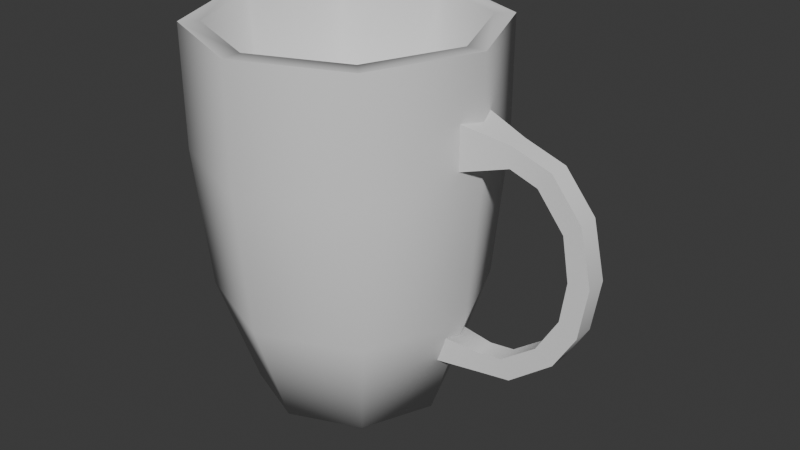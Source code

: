 # Source: mug.blend  (saved by Blender 4.1.24; exported with 4.5.12 LTS)
import bpy
from mathutils import Matrix  # noqa: F401  (used for matrix-valued properties, if any)

bpy.ops.wm.read_factory_settings(use_empty=True)
scene = bpy.context.scene
scene.name = 'Scene'

# ---- collections
col_collection = bpy.data.collections.new('Collection'); scene.collection.children.link(col_collection)

# ---- node groups
ng_smooth_by_angle = bpy.data.node_groups.new('Smooth by Angle', 'GeometryNodeTree')
_s = ng_smooth_by_angle.interface.new_socket(name='Mesh', in_out='OUTPUT', socket_type='NodeSocketGeometry')
_s = ng_smooth_by_angle.interface.new_socket(name='Mesh', in_out='INPUT', socket_type='NodeSocketGeometry')
_s = ng_smooth_by_angle.interface.new_socket(name='Angle', in_out='INPUT', socket_type='NodeSocketFloat')
_s.subtype = 'ANGLE'
_s.default_value = 0.5236
_s.min_value = 0.0
_s.max_value = 3.142
_s.description = 'Maximum face angle for smooth edges'
_s = ng_smooth_by_angle.interface.new_socket(name='Ignore Sharpness', in_out='INPUT', socket_type='NodeSocketBool')
_s.force_non_field = True
ng_smooth_by_angle.is_modifier = True
_N = ng_smooth_by_angle.nodes; _L = ng_smooth_by_angle.links
n0 = _N.new('GeometryNodeSetShadeSmooth'); n0.name = 'Set Shade Smooth'; n0.location = (120, -80)
n0.domain = 'EDGE'
n1 = _N.new('GeometryNodeSetShadeSmooth'); n1.name = 'Set Shade Smooth.001'; n1.location = (300, -80)
n2 = _N.new('NodeGroupOutput'); n2.name = 'Group Output'; n2.location = (480, -80)
n3 = _N.new('GeometryNodeInputMeshEdgeAngle'); n3.name = 'Edge Angle'; n3.location = (-440, -240)
n4 = _N.new('NodeGroupInput'); n4.name = 'Group Input'; n4.location = (-80, -80)
n5 = _N.new('GeometryNodeInputEdgeSmooth'); n5.name = 'Is Edge Smooth'; n5.location = (-260, -120)
n6 = _N.new('GeometryNodeInputShadeSmooth'); n6.name = 'Is Shade Smooth'; n6.location = (-440, -397)
n7 = _N.new('FunctionNodeCompare'); n7.name = 'Compare'; n7.location = (-260, -260)
n7.operation = 'LESS_EQUAL'
n7.inputs[6].default_value = (0.0, 0.0, 0.0, 0.0)
n7.inputs[7].default_value = (0.0, 0.0, 0.0, 0.0)
n8 = _N.new('FunctionNodeBooleanMath'); n8.name = 'Boolean Math.001'; n8.location = (-80, -260)
n9 = _N.new('NodeGroupInput'); n9.name = 'Group Input.001'; n9.location = (-440, -329)
n10 = _N.new('NodeGroupInput'); n10.name = 'Group Input.002'; n10.location = (-259, -189)
n11 = _N.new('FunctionNodeBooleanMath'); n11.name = 'Boolean Math'; n11.location = (-80, -149)
n11.operation = 'OR'
n12 = _N.new('FunctionNodeBooleanMath'); n12.name = 'Boolean Math.002'; n12.location = (-260, -380)
n12.operation = 'OR'
n13 = _N.new('NodeGroupInput'); n13.name = 'Group Input.003'; n13.location = (-440, -460)
_L.new(n3.outputs[0], n7.inputs[0])
_L.new(n1.outputs[0], n2.inputs[0])
_L.new(n9.outputs[1], n7.inputs[1])
_L.new(n7.outputs[0], n8.inputs[0])
_L.new(n4.outputs[0], n0.inputs[0])
_L.new(n0.outputs[0], n1.inputs[0])
_L.new(n8.outputs[0], n0.inputs[2])
_L.new(n10.outputs[2], n11.inputs[1])
_L.new(n5.outputs[0], n11.inputs[0])
_L.new(n11.outputs[0], n0.inputs[1])
_L.new(n13.outputs[2], n12.inputs[1])
_L.new(n6.outputs[0], n12.inputs[0])
_L.new(n12.outputs[0], n8.inputs[1])
n2.is_active_output = True

# ---- world
world_world = bpy.data.worlds.new('World'); scene.world = world_world
world_world.use_nodes = True; world_world.node_tree.nodes.clear()
_N = world_world.node_tree.nodes; _L = world_world.node_tree.links
n0 = _N.new('ShaderNodeOutputWorld'); n0.name = 'World Output'; n0.location = (300, 300)
n1 = _N.new('ShaderNodeBackground'); n1.name = 'Background'; n1.location = (10, 300)
n1.inputs[0].default_value = (0.05088, 0.05088, 0.05088, 1.0)
_L.new(n1.outputs[0], n0.inputs[0])
n0.is_active_output = True
world_world.color = (0.05088, 0.05088, 0.05088)
world_world.use_sun_shadow = False
world_world.sun_shadow_jitter_overblur = 0.0

# ---- meshes
me_cylinder = bpy.data.meshes.new('Cylinder')
me_cylinder.from_pydata([(7.451e-10, 0.9, 0.0), (-1.806e-09, 1.242, 1.013), (0.6364, 0.6364, 0.0), (0.8785, 0.8785, 1.013), (0.9, 0.0, 0.0), (1.242, 0.0, 1.013), (0.6364, -0.6364, 0.0), (0.8785, -0.8785, 1.013), (7.451e-10, -0.9, 0.0), (-1.806e-09, -1.242, 1.013), (-0.6364, -0.6364, 0.0), (-0.8785, -0.8785, 1.013), (-0.9, 0.0, 0.0), (-1.242, 0.0, 1.013), (-0.6364, 0.6364, 0.0), (-0.8785, 0.8785, 1.013), (-1.987e-09, 1.367, 2.313), (0.9664, 0.9664, 2.313), (1.367, 0.0, 2.313), (0.9664, -0.9664, 2.313), (-1.987e-09, -1.367, 2.313), (-0.9664, -0.9664, 2.313), (-1.367, 0.0, 2.313), (-0.9664, 0.9664, 2.313), (-1.987e-09, 1.367, 3.413), (0.9664, 0.9664, 3.413), (1.367, 0.0, 3.413), (0.9664, -0.9664, 3.413), (-1.987e-09, -1.367, 3.413), (-0.9664, -0.9664, 3.413), (-1.367, 0.0, 3.413), (-0.9664, 0.9664, 3.413), (2.544e-10, 1.185, 3.413), (0.8381, 0.8381, 3.413), (1.185, 1.977e-09, 3.413), (0.8381, -0.8381, 3.413), (2.544e-10, -1.185, 3.413), (-0.8381, -0.8381, 3.413), (-1.185, 1.977e-09, 3.413), (-0.8381, 0.8381, 3.413), (-1.742e-07, 0.8421, 0.1958), (0.5955, 0.5955, 0.1958), (0.8421, 1.764e-09, 0.1958), (0.5955, -0.5955, 0.1958), (-1.742e-07, -0.8421, 0.1958), (-0.5955, -0.5955, 0.1958), (-0.8421, 1.764e-09, 0.1958), (-0.5955, 0.5955, 0.1958), (1.267, -0.2012, 2.477), (1.267, -0.2012, 2.88), (1.267, 0.2012, 2.477), (1.267, 0.2012, 2.88), (1.682, -0.09544, 2.588), (1.682, -0.09544, 2.779), (1.682, 0.09544, 2.588), (1.682, 0.09544, 2.779), (1.937, -0.09544, 2.502), (2.051, -0.09544, 2.656), (1.937, 0.09544, 2.502), (2.051, 0.09544, 2.656), (2.183, -0.09544, 2.193), (2.328, -0.09544, 2.317), (2.183, 0.09544, 2.193), (2.328, 0.09544, 2.317), (2.25, -0.09544, 1.813), (2.44, -0.09544, 1.823), (2.25, 0.09544, 1.813), (2.44, 0.09544, 1.823), (2.2, -0.09544, 1.454), (2.367, -0.09544, 1.362), (2.2, 0.09544, 1.454), (2.367, 0.09544, 1.362), (2.004, -0.09544, 1.126), (2.171, -0.09544, 1.034), (2.004, 0.09544, 1.126), (2.171, 0.09544, 1.034), (1.682, -0.09544, 0.8879), (1.773, -0.09544, 0.7199), (1.682, 0.09544, 0.8879), (1.773, 0.09544, 0.7199), (1.452, -0.09544, 0.8583), (1.443, -0.09544, 0.6676), (1.452, 0.09544, 0.8583), (1.443, 0.09544, 0.6676), (1.097, -0.1297, 0.8853), (1.037, -0.1297, 0.6262), (1.097, 0.1297, 0.8853), (1.037, 0.1297, 0.6262)], [], [(0, 1, 3, 2), (2, 3, 5, 4), (4, 5, 7, 6), (6, 7, 9, 8), (8, 9, 11, 10), (10, 11, 13, 12), (7, 5, 18, 19), (12, 13, 15, 14), (14, 15, 1, 0), (0, 2, 4, 6, 8, 10, 12, 14), (23, 22, 30, 31), (13, 11, 21, 22), (9, 7, 19, 20), (15, 13, 22, 23), (5, 3, 17, 18), (11, 9, 20, 21), (1, 15, 23, 16), (3, 1, 16, 17), (28, 27, 35, 36), (21, 20, 28, 29), (19, 18, 26, 27), (17, 16, 24, 25), (16, 23, 31, 24), (22, 21, 29, 30), (20, 19, 27, 28), (18, 17, 25, 26), (32, 39, 47, 40), (26, 25, 33, 34), (31, 30, 38, 39), (29, 28, 36, 37), (27, 26, 34, 35), (25, 24, 32, 33), (24, 31, 39, 32), (30, 29, 37, 38), (41, 40, 47, 46, 45, 44, 43, 42), (38, 37, 45, 46), (36, 35, 43, 44), (34, 33, 41, 42), (39, 38, 46, 47), (37, 36, 44, 45), (35, 34, 42, 43), (33, 32, 40, 41), (48, 49, 51, 50), (50, 51, 55, 54), (53, 52, 56, 57), (52, 53, 49, 48), (50, 54, 52, 48), (55, 51, 49, 53), (57, 56, 60, 61), (52, 54, 58, 56), (55, 53, 57, 59), (54, 55, 59, 58), (63, 61, 65, 67), (56, 58, 62, 60), (59, 57, 61, 63), (58, 59, 63, 62), (65, 64, 68, 69), (62, 63, 67, 66), (61, 60, 64, 65), (60, 62, 66, 64), (68, 70, 74, 72), (64, 66, 70, 68), (67, 65, 69, 71), (66, 67, 71, 70), (75, 73, 77, 79), (71, 69, 73, 75), (70, 71, 75, 74), (69, 68, 72, 73), (77, 76, 80, 81), (74, 75, 79, 78), (73, 72, 76, 77), (72, 74, 78, 76), (83, 81, 85, 87), (76, 78, 82, 80), (79, 77, 81, 83), (78, 79, 83, 82), (86, 87, 85, 84), (82, 83, 87, 86), (81, 80, 84, 85), (80, 82, 86, 84)])
me_cylinder.polygons.foreach_set('use_smooth', [True] * 80)
_uv = me_cylinder.uv_layers.new(name='UVMap')
_uv.uv.foreach_set('vector', [0.7899, 0.7965, 0.6877, 0.839, 0.6663, 0.7463, 0.7708, 0.7278, 0.7708, 0.7278, 0.6663, 0.7463, 0.6587, 0.6567, 0.7652, 0.656, 0.7652, 0.656, 0.6587, 0.6567, 0.6633, 0.5661, 0.7713, 0.5832, 0.7713, 0.5832, 0.6633, 0.5661, 0.6815, 0.4714, 0.7899, 0.5114, 0.7899, 0.3557, 0.6877, 0.3982, 0.6663, 0.3055, 0.7708, 0.287, 0.7708, 0.287, 0.6663, 0.3055, 0.6587, 0.216, 0.7652, 0.2152, 0.6633, 0.5661, 0.6587, 0.6567, 0.5339, 0.6614, 0.535, 0.5572, 0.7652, 0.2152, 0.6587, 0.216, 0.6633, 0.1253, 0.7713, 0.1424, 0.7713, 0.1424, 0.6633, 0.1253, 0.6815, 0.03057, 0.7899, 0.07065, 0.0002259, 0.791, 0.04948, 0.7417, 0.1191, 0.7417, 0.1684, 0.791, 0.1684, 0.8607, 0.1191, 0.9099, 0.04948, 0.9099, 0.0002259, 0.8607, 0.535, 0.1164, 0.5339, 0.2206, 0.422, 0.2255, 0.4201, 0.1139, 0.6587, 0.216, 0.6663, 0.3055, 0.5414, 0.3229, 0.5339, 0.2206, 0.6815, 0.4714, 0.6633, 0.5661, 0.535, 0.5572, 0.5445, 0.4479, 0.6633, 0.1253, 0.6587, 0.216, 0.5339, 0.2206, 0.535, 0.1164, 0.6587, 0.6567, 0.6663, 0.7463, 0.5414, 0.7637, 0.5339, 0.6614, 0.6663, 0.3055, 0.6877, 0.3982, 0.5563, 0.4264, 0.5414, 0.3229, 0.6815, 0.03057, 0.6633, 0.1253, 0.535, 0.1164, 0.5445, 0.007097, 0.6663, 0.7463, 0.6877, 0.839, 0.5563, 0.8672, 0.5414, 0.7637, 0.8616, 0.6623, 0.9593, 0.7027, 0.9463, 0.7157, 0.8616, 0.6806, 0.5414, 0.3229, 0.5563, 0.4264, 0.4447, 0.4406, 0.4312, 0.3344, 0.535, 0.5572, 0.5339, 0.6614, 0.422, 0.6663, 0.4201, 0.5547, 0.5414, 0.7637, 0.5563, 0.8672, 0.4447, 0.8814, 0.4312, 0.7752, 0.5445, 0.007097, 0.535, 0.1164, 0.4201, 0.1139, 0.4252, 0.0002259, 0.5339, 0.2206, 0.5414, 0.3229, 0.4312, 0.3344, 0.422, 0.2255, 0.5445, 0.4479, 0.535, 0.5572, 0.4201, 0.5547, 0.4252, 0.441, 0.5339, 0.6614, 0.5414, 0.7637, 0.4312, 0.7752, 0.422, 0.6663, 0.0002259, 0.0448, 0.0935, 0.01701, 0.1617, 0.3111, 0.1128, 0.3732, 0.9998, 0.8005, 0.9593, 0.8982, 0.9463, 0.8852, 0.9814, 0.8005, 0.9593, 0.4259, 0.9998, 0.5236, 0.9814, 0.5236, 0.9463, 0.4389, 0.9593, 0.6213, 0.8616, 0.6618, 0.8616, 0.6435, 0.9463, 0.6084, 0.9593, 0.7027, 0.9998, 0.8005, 0.9814, 0.8005, 0.9463, 0.7157, 0.9593, 0.8982, 0.8616, 0.9387, 0.8616, 0.9203, 0.9463, 0.8852, 0.8616, 0.3854, 0.9593, 0.4259, 0.9463, 0.4389, 0.8616, 0.4038, 0.9998, 0.5236, 0.9593, 0.6213, 0.9463, 0.6084, 0.9814, 0.5236, 0.1564, 0.426, 0.1128, 0.3732, 0.1617, 0.3111, 0.2142, 0.3029, 0.2669, 0.3132, 0.3121, 0.3755, 0.2654, 0.4266, 0.2113, 0.4409, 0.2003, 0.0002259, 0.3104, 0.003407, 0.2669, 0.3132, 0.2142, 0.3029, 0.4197, 0.7014, 0.3271, 0.7278, 0.2654, 0.4266, 0.3121, 0.3755, 0.219, 0.7413, 0.1095, 0.7358, 0.1564, 0.426, 0.2113, 0.4409, 0.0935, 0.01701, 0.2003, 0.0002259, 0.2142, 0.3029, 0.1617, 0.3111, 0.3104, 0.003407, 0.4197, 0.02702, 0.3121, 0.3755, 0.2669, 0.3132, 0.3271, 0.7278, 0.219, 0.7413, 0.2113, 0.4409, 0.2654, 0.4266, 0.1095, 0.7358, 0.002202, 0.7095, 0.1128, 0.3732, 0.1564, 0.426, 0.9065, 0.1621, 0.929, 0.1881, 0.8841, 0.1886, 0.8994, 0.1645, 0.8994, 0.1645, 0.8841, 0.1886, 0.8696, 0.1434, 0.8876, 0.1328, 0.9295, 0.1402, 0.9082, 0.1333, 0.9094, 0.09863, 0.9317, 0.09545, 0.9082, 0.1333, 0.9295, 0.1402, 0.929, 0.1881, 0.9065, 0.1621, 0.8994, 0.1645, 0.8876, 0.1328, 0.9082, 0.1333, 0.9065, 0.1621, 0.8965, 0.2362, 0.8841, 0.1886, 0.929, 0.1881, 0.9178, 0.236, 0.9317, 0.09545, 0.9094, 0.09863, 0.9046, 0.04766, 0.9249, 0.05046, 0.9082, 0.1333, 0.8876, 0.1328, 0.8841, 0.1002, 0.9094, 0.09863, 0.8965, 0.2362, 0.9178, 0.236, 0.9183, 0.2793, 0.897, 0.2796, 0.8876, 0.1328, 0.8696, 0.1434, 0.8616, 0.09972, 0.8841, 0.1002, 0.8976, 0.3284, 0.9189, 0.3282, 0.9196, 0.3847, 0.8983, 0.385, 0.9094, 0.09863, 0.8841, 0.1002, 0.8813, 0.04928, 0.9046, 0.04766, 0.897, 0.2796, 0.9183, 0.2793, 0.9189, 0.3282, 0.8976, 0.3284, 0.8841, 0.1002, 0.8616, 0.09972, 0.8616, 0.05468, 0.8813, 0.04928, 0.8599, 0.4095, 0.8403, 0.4053, 0.8393, 0.3629, 0.8611, 0.3587, 0.8813, 0.04928, 0.8616, 0.05468, 0.8636, 0.002909, 0.8816, 0.005992, 0.9249, 0.05046, 0.9046, 0.04766, 0.8998, 0.005224, 0.917, 0.0002259, 0.9046, 0.04766, 0.8813, 0.04928, 0.8816, 0.005992, 0.8998, 0.005224, 0.8393, 0.3629, 0.8163, 0.3649, 0.8135, 0.3176, 0.8365, 0.3156, 0.8403, 0.4053, 0.8205, 0.4064, 0.8163, 0.3649, 0.8393, 0.3629, 0.8429, 0.0002259, 0.8611, 0.002951, 0.8545, 0.04741, 0.8363, 0.04469, 0.8205, 0.4064, 0.8018, 0.4128, 0.7944, 0.3634, 0.8163, 0.3649, 0.8308, 0.08108, 0.849, 0.08381, 0.8418, 0.132, 0.8236, 0.1293, 0.8363, 0.04469, 0.8545, 0.04741, 0.849, 0.08381, 0.8308, 0.08108, 0.8163, 0.3649, 0.7944, 0.3634, 0.7929, 0.3231, 0.8135, 0.3176, 0.8611, 0.3587, 0.8393, 0.3629, 0.8365, 0.3156, 0.8576, 0.3185, 0.8535, 0.2652, 0.8335, 0.2664, 0.8303, 0.2415, 0.8466, 0.2355, 0.8135, 0.3176, 0.7929, 0.3231, 0.7903, 0.2693, 0.8111, 0.2684, 0.8576, 0.3185, 0.8365, 0.3156, 0.8335, 0.2664, 0.8535, 0.2652, 0.8365, 0.3156, 0.8135, 0.3176, 0.8111, 0.2684, 0.8335, 0.2664, 0.8188, 0.1611, 0.837, 0.1638, 0.8344, 0.2032, 0.8097, 0.1995, 0.8335, 0.2664, 0.8111, 0.2684, 0.8127, 0.2428, 0.8303, 0.2415, 0.8236, 0.1293, 0.8418, 0.132, 0.837, 0.1638, 0.8188, 0.1611, 0.8111, 0.2684, 0.7903, 0.2693, 0.7947, 0.2369, 0.8127, 0.2428, 0.8162, 0.2194, 0.8097, 0.1995, 0.8344, 0.2032, 0.8263, 0.2192, 0.8127, 0.2428, 0.7947, 0.2369, 0.8097, 0.1995, 0.8162, 0.2194, 0.8466, 0.2355, 0.8303, 0.2415, 0.8263, 0.2192, 0.8344, 0.2032, 0.8303, 0.2415, 0.8127, 0.2428, 0.8162, 0.2194, 0.8263, 0.2192])
me_cylinder.update()

# ---- objects
ob_empty = bpy.data.objects.new('Empty', None)
ob_cylinder = bpy.data.objects.new('Cylinder', me_cylinder)

# ---- transforms, parenting, visibility, modifiers, constraints
ob_empty.location = (0.4913, 0.0, 1.819)
ob_empty.rotation_euler = (1.571, -0.0, -0.0)
ob_empty.empty_display_type = 'IMAGE'
ob_empty.empty_display_size = 5.0
ob_empty.empty_image_depth = 'BACK'
ob_empty.show_empty_image_perspective = False
ob_empty.empty_image_side = 'FRONT'
ob_cylinder.location = (0.0, 0.0, 0.0)
_m = ob_cylinder.modifiers.new('Smooth by Angle', 'NODES')
_m.node_group = ng_smooth_by_angle
_gi = [s.identifier for s in ng_smooth_by_angle.interface.items_tree if s.item_type == 'SOCKET' and s.in_out == 'INPUT']
_m[_gi[1]] = 1.484  # Angle
_m.show_group_selector = False

# ---- collection membership
col_collection.objects.link(ob_empty)
col_collection.objects.link(ob_cylinder)

# ---- scene / render settings (as saved in the file)
scene.frame_start = 1; scene.frame_end = 250; scene.frame_set(1)
scene.render.engine = 'BLENDER_EEVEE_NEXT'
scene.cycles.sampling_pattern = 'TABULATED_SOBOL'
scene.eevee.ray_tracing_options.trace_max_roughness = 0.0
bpy.context.view_layer.update()

# ---- added for rendering (the .blend has no active camera and no usable light): camera, sun
cam_auto = bpy.data.cameras.new('AutoCamera')
cam_auto.lens = 50.0
cam_auto.sensor_width = 36.0
cam_auto.clip_end = 1000.0
ob_auto_camera = bpy.data.objects.new('AutoCamera', cam_auto)
scene.collection.objects.link(ob_auto_camera)
ob_auto_camera.location = (5.90063, -6.43664, 5.99745)
ob_auto_camera.rotation_euler = (1.09748, -7.21219e-08, 0.694738)
scene.camera = ob_auto_camera
light_auto_sun = bpy.data.lights.new('AutoSun', 'SUN')
light_auto_sun.energy = 3.0
light_auto_sun.angle = 0.0523599
ob_auto_sun = bpy.data.objects.new('AutoSun', light_auto_sun)
scene.collection.objects.link(ob_auto_sun)
ob_auto_sun.rotation_euler = (0.872665, 0.174533, 0.523599)
bpy.context.view_layer.update()
